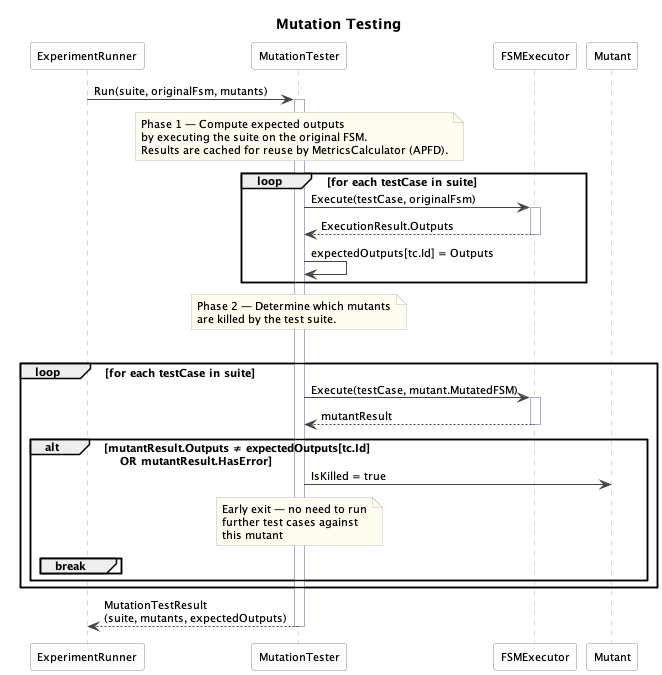

The diagram above was rendered by PlantUML. Its source (embedded in the PNG):
@startuml diagram_04_seq_mutation_testing
title Mutation Testing

skinparam defaultFontSize 11
skinparam ParticipantBackgroundColor #FEFEFE
skinparam ParticipantBorderColor #888888
skinparam SequenceArrowColor #444444
skinparam SequenceLifeLineBorderColor #AAAACC
skinparam NoteBackgroundColor #FFFDF0
skinparam NoteBorderColor #BBBBBB

participant "ExperimentRunner" as ER
participant "MutationTester"   as MT
participant "FSMExecutor"      as EX
participant "Mutant"           as M

ER -> MT : Run(suite, originalFsm, mutants)
activate MT

' ── Phase 1: expected outputs ───────────────────────────────────────────────
note over MT
  Phase 1 — Compute expected outputs
  by executing the suite on the original FSM.
  Results are cached for reuse by MetricsCalculator (APFD).
end note

loop for each testCase in suite
  MT -> EX : Execute(testCase, originalFsm)
  activate EX
  EX --> MT : ExecutionResult.Outputs
  deactivate EX
  MT -> MT : expectedOutputs[tc.Id] = Outputs
end

' ── Phase 2: kill detection ──────────────────────────────────────────────────
note over MT
  Phase 2 — Determine which mutants
  are killed by the test suite.
end note

loop for each mutant in mutants
  loop for each testCase in suite
    MT -> EX : Execute(testCase, mutant.MutatedFSM)
    activate EX
    EX --> MT : mutantResult
    deactivate EX

    alt mutantResult.Outputs ≠ expectedOutputs[tc.Id]\n    OR mutantResult.HasError
      MT -> M : IsKilled = true
      note over MT : Early exit — no need to run\nfurther test cases against\nthis mutant
      break
    end
  end
end

MT --> ER : MutationTestResult\n(suite, mutants, expectedOutputs)
deactivate MT

@enduml